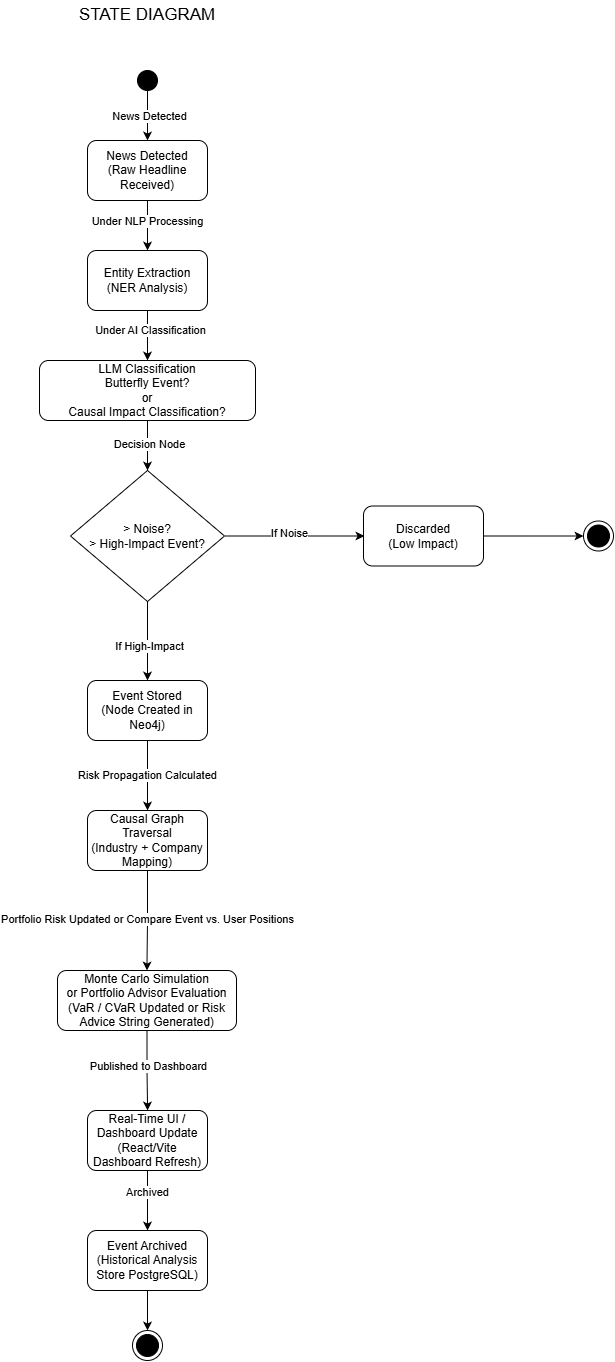

The diagram above was exported from draw.io. Its source (the exported page's mxGraphModel, read from the mxfile embedded in the PNG):
<mxGraphModel dx="1191" dy="765" grid="1" gridSize="10" guides="1" tooltips="1" connect="1" arrows="1" fold="1" page="1" pageScale="1" pageWidth="827" pageHeight="1169" math="0" shadow="0">
  <root>
    <mxCell id="0" />
    <mxCell id="1" parent="0" />
    <mxCell id="ObsP4iNjwpkzxN-ILyA0-1" parent="1" style="text;html=1;whiteSpace=wrap;strokeColor=none;fillColor=none;align=center;verticalAlign=middle;rounded=0;" value="&lt;font style=&quot;font-size: 17px;&quot;&gt;STATE DIAGRAM&lt;/font&gt;" vertex="1">
      <mxGeometry height="30" width="140" x="344" y="40" as="geometry" />
    </mxCell>
    <mxCell id="ObsP4iNjwpkzxN-ILyA0-7" edge="1" parent="1" source="ObsP4iNjwpkzxN-ILyA0-4" style="edgeStyle=orthogonalEdgeStyle;rounded=0;orthogonalLoop=1;jettySize=auto;html=1;exitX=0.5;exitY=1;exitDx=0;exitDy=0;entryX=0.5;entryY=0;entryDx=0;entryDy=0;" target="ObsP4iNjwpkzxN-ILyA0-5">
      <mxGeometry relative="1" as="geometry" />
    </mxCell>
    <mxCell id="ObsP4iNjwpkzxN-ILyA0-35" connectable="0" parent="ObsP4iNjwpkzxN-ILyA0-7" style="edgeLabel;html=1;align=center;verticalAlign=middle;resizable=0;points=[];" value="News Detected" vertex="1">
      <mxGeometry relative="1" x="-0.0327" y="1" as="geometry">
        <mxPoint y="1" as="offset" />
      </mxGeometry>
    </mxCell>
    <mxCell id="ObsP4iNjwpkzxN-ILyA0-4" parent="1" style="ellipse;fillColor=strokeColor;html=1;" value="" vertex="1">
      <mxGeometry height="20" width="20" x="404" y="110" as="geometry" />
    </mxCell>
    <mxCell id="ObsP4iNjwpkzxN-ILyA0-9" edge="1" parent="1" source="ObsP4iNjwpkzxN-ILyA0-5" style="edgeStyle=orthogonalEdgeStyle;rounded=0;orthogonalLoop=1;jettySize=auto;html=1;exitX=0.5;exitY=1;exitDx=0;exitDy=0;" target="ObsP4iNjwpkzxN-ILyA0-8">
      <mxGeometry relative="1" as="geometry" />
    </mxCell>
    <mxCell id="ObsP4iNjwpkzxN-ILyA0-36" connectable="0" parent="ObsP4iNjwpkzxN-ILyA0-9" style="edgeLabel;html=1;align=center;verticalAlign=middle;resizable=0;points=[];" value="Under NLP Processing" vertex="1">
      <mxGeometry relative="1" x="-0.2145" y="-1" as="geometry">
        <mxPoint as="offset" />
      </mxGeometry>
    </mxCell>
    <mxCell id="ObsP4iNjwpkzxN-ILyA0-5" parent="1" style="rounded=1;whiteSpace=wrap;html=1;" value="News Detected&lt;br&gt;(Raw Headline Received)" vertex="1">
      <mxGeometry height="60" width="120" x="354" y="180" as="geometry" />
    </mxCell>
    <mxCell id="ObsP4iNjwpkzxN-ILyA0-12" edge="1" parent="1" source="ObsP4iNjwpkzxN-ILyA0-8" style="edgeStyle=orthogonalEdgeStyle;rounded=0;orthogonalLoop=1;jettySize=auto;html=1;exitX=0.5;exitY=1;exitDx=0;exitDy=0;entryX=0.5;entryY=0;entryDx=0;entryDy=0;" target="ObsP4iNjwpkzxN-ILyA0-10">
      <mxGeometry relative="1" as="geometry" />
    </mxCell>
    <mxCell id="ObsP4iNjwpkzxN-ILyA0-37" connectable="0" parent="ObsP4iNjwpkzxN-ILyA0-12" style="edgeLabel;html=1;align=center;verticalAlign=middle;resizable=0;points=[];" value="Under AI Classification" vertex="1">
      <mxGeometry relative="1" x="-0.2509" y="2" as="geometry">
        <mxPoint y="1" as="offset" />
      </mxGeometry>
    </mxCell>
    <mxCell id="ObsP4iNjwpkzxN-ILyA0-8" parent="1" style="rounded=1;whiteSpace=wrap;html=1;" value="&lt;div&gt;Entity Extraction&lt;/div&gt;&lt;div&gt;(NER Analysis)&lt;/div&gt;" vertex="1">
      <mxGeometry height="60" width="120" x="354" y="290" as="geometry" />
    </mxCell>
    <mxCell id="ObsP4iNjwpkzxN-ILyA0-14" edge="1" parent="1" source="ObsP4iNjwpkzxN-ILyA0-10" style="edgeStyle=orthogonalEdgeStyle;rounded=0;orthogonalLoop=1;jettySize=auto;html=1;exitX=0.5;exitY=1;exitDx=0;exitDy=0;entryX=0.5;entryY=0;entryDx=0;entryDy=0;" target="ObsP4iNjwpkzxN-ILyA0-13">
      <mxGeometry relative="1" as="geometry" />
    </mxCell>
    <mxCell id="ObsP4iNjwpkzxN-ILyA0-38" connectable="0" parent="ObsP4iNjwpkzxN-ILyA0-14" style="edgeLabel;html=1;align=center;verticalAlign=middle;resizable=0;points=[];" value="Decision Node" vertex="1">
      <mxGeometry relative="1" x="-0.0691" y="1" as="geometry">
        <mxPoint as="offset" />
      </mxGeometry>
    </mxCell>
    <mxCell id="ObsP4iNjwpkzxN-ILyA0-10" parent="1" style="rounded=1;whiteSpace=wrap;html=1;" value="&lt;div&gt;LLM Classification&lt;/div&gt;&lt;div&gt;Butterfly Event?&lt;/div&gt;&lt;div&gt;or&lt;/div&gt;&lt;div&gt;Causal Impact Classification?&lt;/div&gt;" vertex="1">
      <mxGeometry height="60" width="216" x="306" y="400" as="geometry" />
    </mxCell>
    <mxCell id="ObsP4iNjwpkzxN-ILyA0-16" edge="1" parent="1" style="edgeStyle=orthogonalEdgeStyle;rounded=0;orthogonalLoop=1;jettySize=auto;html=1;exitX=1;exitY=0.5;exitDx=0;exitDy=0;entryX=0;entryY=0.5;entryDx=0;entryDy=0;">
      <mxGeometry relative="1" as="geometry">
        <mxPoint x="491.9999999999998" y="575.5" as="sourcePoint" />
        <mxPoint x="631" y="575.5" as="targetPoint" />
      </mxGeometry>
    </mxCell>
    <mxCell id="ObsP4iNjwpkzxN-ILyA0-17" connectable="0" parent="ObsP4iNjwpkzxN-ILyA0-16" style="edgeLabel;html=1;align=center;verticalAlign=middle;resizable=0;points=[];" value="If Noise" vertex="1">
      <mxGeometry relative="1" x="-0.0928" y="3" as="geometry">
        <mxPoint as="offset" />
      </mxGeometry>
    </mxCell>
    <mxCell id="ObsP4iNjwpkzxN-ILyA0-21" edge="1" parent="1" source="ObsP4iNjwpkzxN-ILyA0-13" style="edgeStyle=orthogonalEdgeStyle;rounded=0;orthogonalLoop=1;jettySize=auto;html=1;exitX=0.5;exitY=1;exitDx=0;exitDy=0;entryX=0.5;entryY=0;entryDx=0;entryDy=0;" target="ObsP4iNjwpkzxN-ILyA0-20">
      <mxGeometry relative="1" as="geometry" />
    </mxCell>
    <mxCell id="ObsP4iNjwpkzxN-ILyA0-23" connectable="0" parent="ObsP4iNjwpkzxN-ILyA0-21" style="edgeLabel;html=1;align=center;verticalAlign=middle;resizable=0;points=[];" value="If High-Impact" vertex="1">
      <mxGeometry relative="1" x="0.1246" y="1" as="geometry">
        <mxPoint as="offset" />
      </mxGeometry>
    </mxCell>
    <mxCell id="ObsP4iNjwpkzxN-ILyA0-13" parent="1" style="rhombus;whiteSpace=wrap;html=1;" value="&amp;gt; Noise?&lt;div&gt;&amp;gt; High-Impact Event?&lt;/div&gt;" vertex="1">
      <mxGeometry height="131" width="154" x="337" y="510" as="geometry" />
    </mxCell>
    <mxCell id="ObsP4iNjwpkzxN-ILyA0-19" edge="1" parent="1" source="ObsP4iNjwpkzxN-ILyA0-15" style="edgeStyle=orthogonalEdgeStyle;rounded=0;orthogonalLoop=1;jettySize=auto;html=1;exitX=1;exitY=0.5;exitDx=0;exitDy=0;entryX=0;entryY=0.5;entryDx=0;entryDy=0;" target="ObsP4iNjwpkzxN-ILyA0-18">
      <mxGeometry relative="1" as="geometry" />
    </mxCell>
    <mxCell id="ObsP4iNjwpkzxN-ILyA0-15" parent="1" style="rounded=1;whiteSpace=wrap;html=1;" value="&lt;div&gt;Discarded&lt;/div&gt;&lt;div&gt;(Low Impact)&lt;/div&gt;" vertex="1">
      <mxGeometry height="60" width="120" x="630" y="545.5" as="geometry" />
    </mxCell>
    <mxCell id="ObsP4iNjwpkzxN-ILyA0-18" parent="1" style="ellipse;html=1;shape=endState;fillColor=strokeColor;" value="" vertex="1">
      <mxGeometry height="30" width="30" x="850" y="560.5" as="geometry" />
    </mxCell>
    <mxCell id="ObsP4iNjwpkzxN-ILyA0-25" edge="1" parent="1" source="ObsP4iNjwpkzxN-ILyA0-20" style="edgeStyle=orthogonalEdgeStyle;rounded=0;orthogonalLoop=1;jettySize=auto;html=1;exitX=0.5;exitY=1;exitDx=0;exitDy=0;" target="ObsP4iNjwpkzxN-ILyA0-24">
      <mxGeometry relative="1" as="geometry" />
    </mxCell>
    <mxCell id="ObsP4iNjwpkzxN-ILyA0-39" connectable="0" parent="ObsP4iNjwpkzxN-ILyA0-25" style="edgeLabel;html=1;align=center;verticalAlign=middle;resizable=0;points=[];" value="Risk Propagation Calculated" vertex="1">
      <mxGeometry relative="1" x="-0.0234" y="-1" as="geometry">
        <mxPoint as="offset" />
      </mxGeometry>
    </mxCell>
    <mxCell id="ObsP4iNjwpkzxN-ILyA0-20" parent="1" style="rounded=1;whiteSpace=wrap;html=1;" value="&lt;div&gt;Event Stored&lt;/div&gt;&lt;div&gt;(Node Created in Neo4j)&lt;/div&gt;" vertex="1">
      <mxGeometry height="60" width="120" x="354" y="720" as="geometry" />
    </mxCell>
    <mxCell id="ObsP4iNjwpkzxN-ILyA0-27" edge="1" parent="1" source="ObsP4iNjwpkzxN-ILyA0-24" style="edgeStyle=orthogonalEdgeStyle;rounded=0;orthogonalLoop=1;jettySize=auto;html=1;exitX=0.5;exitY=1;exitDx=0;exitDy=0;entryX=0.5;entryY=0;entryDx=0;entryDy=0;" target="ObsP4iNjwpkzxN-ILyA0-26">
      <mxGeometry relative="1" as="geometry" />
    </mxCell>
    <mxCell id="ObsP4iNjwpkzxN-ILyA0-40" connectable="0" parent="ObsP4iNjwpkzxN-ILyA0-27" style="edgeLabel;html=1;align=center;verticalAlign=middle;resizable=0;points=[];" value="Portfolio Risk Updated or&amp;nbsp;Compare Event vs. User Positions" vertex="1">
      <mxGeometry relative="1" x="-0.0586" y="-1" as="geometry">
        <mxPoint y="1" as="offset" />
      </mxGeometry>
    </mxCell>
    <mxCell id="ObsP4iNjwpkzxN-ILyA0-24" parent="1" style="rounded=1;whiteSpace=wrap;html=1;" value="&lt;div&gt;Causal Graph Traversal&lt;/div&gt;&lt;div&gt;(Industry + Company Mapping)&lt;/div&gt;" vertex="1">
      <mxGeometry height="60" width="120" x="354" y="850" as="geometry" />
    </mxCell>
    <mxCell id="ObsP4iNjwpkzxN-ILyA0-29" edge="1" parent="1" source="ObsP4iNjwpkzxN-ILyA0-26" style="edgeStyle=orthogonalEdgeStyle;rounded=0;orthogonalLoop=1;jettySize=auto;html=1;exitX=0.5;exitY=1;exitDx=0;exitDy=0;" target="ObsP4iNjwpkzxN-ILyA0-28">
      <mxGeometry relative="1" as="geometry" />
    </mxCell>
    <mxCell id="ObsP4iNjwpkzxN-ILyA0-41" connectable="0" parent="ObsP4iNjwpkzxN-ILyA0-29" style="edgeLabel;html=1;align=center;verticalAlign=middle;resizable=0;points=[];" value="Published to Dashboard" vertex="1">
      <mxGeometry relative="1" x="-0.1192" y="1" as="geometry">
        <mxPoint as="offset" />
      </mxGeometry>
    </mxCell>
    <mxCell id="ObsP4iNjwpkzxN-ILyA0-26" parent="1" style="rounded=1;whiteSpace=wrap;html=1;" value="&lt;div&gt;Monte Carlo Simulation or&amp;nbsp;Portfolio Advisor Evaluation &lt;/div&gt;&lt;div&gt;(VaR / CVaR Updated or Risk Advice String Generated)&lt;/div&gt;" vertex="1">
      <mxGeometry height="60" width="179" x="324" y="1010" as="geometry" />
    </mxCell>
    <mxCell id="ObsP4iNjwpkzxN-ILyA0-32" edge="1" parent="1" source="ObsP4iNjwpkzxN-ILyA0-28" style="edgeStyle=orthogonalEdgeStyle;rounded=0;orthogonalLoop=1;jettySize=auto;html=1;exitX=0.5;exitY=1;exitDx=0;exitDy=0;entryX=0.5;entryY=0;entryDx=0;entryDy=0;" target="ObsP4iNjwpkzxN-ILyA0-31">
      <mxGeometry relative="1" as="geometry" />
    </mxCell>
    <mxCell id="ObsP4iNjwpkzxN-ILyA0-42" connectable="0" parent="ObsP4iNjwpkzxN-ILyA0-32" style="edgeLabel;html=1;align=center;verticalAlign=middle;resizable=0;points=[];" value="Archived" vertex="1">
      <mxGeometry relative="1" x="-0.3152" y="-1" as="geometry">
        <mxPoint y="1" as="offset" />
      </mxGeometry>
    </mxCell>
    <mxCell id="ObsP4iNjwpkzxN-ILyA0-28" parent="1" style="rounded=1;whiteSpace=wrap;html=1;" value="&lt;div&gt;Real-Time UI / Dashboard Update&lt;/div&gt;&lt;div&gt;(React/Vite Dashboard Refresh)&lt;/div&gt;" vertex="1">
      <mxGeometry height="60" width="120" x="354" y="1150" as="geometry" />
    </mxCell>
    <mxCell id="ObsP4iNjwpkzxN-ILyA0-34" edge="1" parent="1" source="ObsP4iNjwpkzxN-ILyA0-31" style="edgeStyle=orthogonalEdgeStyle;rounded=0;orthogonalLoop=1;jettySize=auto;html=1;exitX=0.5;exitY=1;exitDx=0;exitDy=0;entryX=0.5;entryY=0;entryDx=0;entryDy=0;" target="ObsP4iNjwpkzxN-ILyA0-33">
      <mxGeometry relative="1" as="geometry" />
    </mxCell>
    <mxCell id="ObsP4iNjwpkzxN-ILyA0-31" parent="1" style="rounded=1;whiteSpace=wrap;html=1;" value="&lt;div&gt;Event Archived&lt;/div&gt;&lt;div&gt;(Historical Analysis Store PostgreSQL)&lt;/div&gt;" vertex="1">
      <mxGeometry height="60" width="120" x="354" y="1270" as="geometry" />
    </mxCell>
    <mxCell id="ObsP4iNjwpkzxN-ILyA0-33" parent="1" style="ellipse;html=1;shape=endState;fillColor=strokeColor;" value="" vertex="1">
      <mxGeometry height="30" width="30" x="399" y="1370" as="geometry" />
    </mxCell>
  </root>
</mxGraphModel>